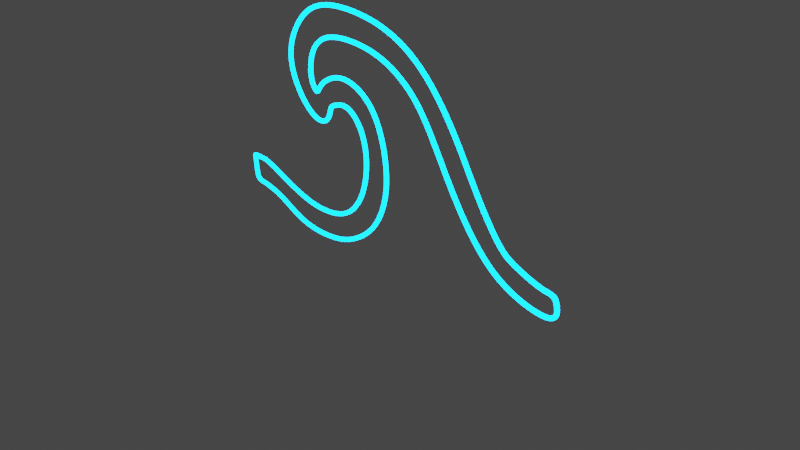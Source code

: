 # Source: wave.blend  (saved by Blender 2.93.21; exported with 4.5.12 LTS)
import bpy
from mathutils import Matrix  # noqa: F401  (used for matrix-valued properties, if any)

bpy.ops.wm.read_factory_settings(use_empty=True)
scene = bpy.context.scene
scene.name = 'Scene'

# ---- collections
col_collection = bpy.data.collections.new('Collection'); scene.collection.children.link(col_collection)

# ---- materials (node trees are filled in below, after node groups)
mat_material_001 = bpy.data.materials.new('Material.001')
mat_material_001.use_transparent_shadow = False

# ---- material node trees
mat_material_001.use_nodes = True; mat_material_001.node_tree.nodes.clear()
_N = mat_material_001.node_tree.nodes; _L = mat_material_001.node_tree.links
n0 = _N.new('ShaderNodeOutputMaterial'); n0.name = 'Material Output'; n0.location = (450, 300)
n1 = _N.new('ShaderNodeEmission'); n1.name = 'Emission'; n1.location = (10, 300)
n1.inputs[0].default_value = (0.0, 0.4012, 1.0, 1.0)
n1.inputs[1].default_value = 20.0
n2 = _N.new('ShaderNodeMixShader'); n2.name = 'Mix Shader'; n2.location = (230, 262)
n3 = _N.new('ShaderNodeBsdfGlass'); n3.name = 'Glass BSDF'; n3.location = (-9, 141)
n3.distribution = 'BECKMANN'
n3.inputs[2].default_value = 1.45
_L.new(n1.outputs[0], n2.inputs[1])
_L.new(n2.outputs[0], n0.inputs[0])
_L.new(n3.outputs[0], n2.inputs[2])
n0.is_active_output = True

# ---- world
world_world = bpy.data.worlds.new('World'); scene.world = world_world
world_world.use_nodes = True; world_world.node_tree.nodes.clear()
_N = world_world.node_tree.nodes; _L = world_world.node_tree.links
n0 = _N.new('ShaderNodeOutputWorld'); n0.name = 'World Output'; n0.location = (300, 300)
n1 = _N.new('ShaderNodeBackground'); n1.name = 'Background'; n1.location = (10, 300)
n1.inputs[0].default_value = (0.05088, 0.05088, 0.05088, 1.0)
_L.new(n1.outputs[0], n0.inputs[0])
n0.is_active_output = True
world_world.color = (0.05088, 0.05088, 0.05088)
world_world.use_sun_shadow = False
world_world.sun_shadow_jitter_overblur = 0.0

# ---- cameras
cam_camera = bpy.data.cameras.new('Camera')
cam_camera.clip_end = 100.0
cam_camera.ortho_scale = 7.314

# ---- lights
light_light = bpy.data.lights.new('Light', 'POINT')
light_light.transmission_factor = 0.0
light_light.energy = 1000.0
light_light.shadow_soft_size = 0.1
light_light.shadow_maximum_resolution = 0.006
light_light.use_absolute_resolution = True

# ---- curves / text
cu_nurbscurve = bpy.data.curves.new('NurbsCurve', 'CURVE')
cu_nurbscurve.dimensions = '3D'
_sp = cu_nurbscurve.splines.new('NURBS'); _sp.points.add(58)
_sp.points.foreach_set('co', [-2.391, -0.06016, 1.071e-08, 1.0, -2.227, -0.01641, 2.922e-09, 1.0, -1.938, -0.1422, 2.532e-08, 1.0, -1.402, -0.3391, 6.038e-08, 1.0, -0.9148, -0.3063, 5.454e-08, 1.0, -0.6523, -0.1149, 2.045e-08, 1.0, -0.4991, 0.1969, -3.506e-08, 1.0, -0.4718, 0.5688, -1.013e-07, 1.0, -0.5757, 0.8587, -1.529e-07, 1.0, -0.7781, 1.017, -1.811e-07, 1.0, -0.964, 0.9626, -1.714e-07, 1.0, -1.035, 0.9243, -1.646e-07, 1.0, -1.041, 0.8641, -1.539e-07, 1.0, -1.101, 0.7219, -1.286e-07, 1.0, -1.309, 0.711, -1.266e-07, 1.0, -1.571, 0.9626, -1.714e-07, 1.0, -1.713, 1.318, -2.347e-07, 1.0, -1.582, 1.674, -2.98e-07, 1.0, -1.298, 1.958, -3.487e-07, 1.0, -0.8492, 2.04, -3.633e-07, 1.0, -0.1874, 1.969, -3.506e-07, 1.0, 0.3431, 1.674, -2.98e-07, 1.0, 0.7588, 1.132, -2.016e-07, 1.0, 1.027, 0.6454, -1.149e-07, 1.0, 1.349, 0.1805, -3.214e-08, 1.0, 1.516, 0.07571, 1.646e-07, 1.0, 1.837, -0.03367, 1.841e-07, 1.0, 1.948, -0.04375, 7.791e-09, 1.0, 2.041, -0.05469, 9.739e-09, 1.0, 2.063, -0.1313, 2.337e-08, 1.0, 2.085, -0.2516, 4.48e-08, 1.0, 1.943, -0.3446, 6.136e-08, 1.0, 1.309, -0.1969, 3.506e-08, 1.0, 0.8273, 0.361, -6.428e-08, 1.0, 0.4499, 1.034, -1.841e-07, 1.0, 0.1874, 1.406, -2.503e-07, 1.0, -0.2775, 1.679, -2.99e-07, 1.0, -0.8845, 1.723, -3.068e-07, 1.0, -1.202, 1.619, -2.883e-07, 1.0, -1.344, 1.4, -2.493e-07, 1.0, -1.349, 1.138, -2.026e-07, 1.0, -1.278, 1.05, -1.87e-07, 1.0, -1.235, 1.017, -1.811e-07, 1.0, -1.18, 1.159, -2.065e-07, 1.0, -0.8463, 1.334, -2.376e-07, 1.0, -0.4197, 1.17, -2.084e-07, 1.0, -0.2228, 0.7766, -1.383e-07, 1.0, -0.1517, 0.2571, -4.577e-08, 1.0, -0.3212, -0.2024, 3.603e-08, 1.0, -0.6166, -0.4594, 8.181e-08, 1.0, -0.9611, -0.618, 1.1e-07, 1.0, -1.546, -0.629, 1.12e-07, 1.0, -1.935, -0.4047, 7.207e-08, 1.0, -2.29, -0.3281, 5.843e-08, 1.0, -2.4, -0.3446, 6.136e-08, 1.0, -2.416, -0.1039, 1.85e-08, 1.0, -2.427, -0.03281, 5.843e-09, 1.0, -2.427, -0.03281, 5.843e-09, 1.0, -1.156, -0.0556, 9.901e-09, 1.0])
_sp.order_v = 0
cu_nurbscurve.materials.append(mat_material_001)
cu_nurbscurve.use_path = True
cu_nurbscurve.bevel_depth = 0.025
cu_nurbscurve.fill_mode = 'FULL'

# ---- objects
ob_light = bpy.data.objects.new('Light', light_light)
ob_camera = bpy.data.objects.new('Camera', cam_camera)
ob_empty = bpy.data.objects.new('Empty', None)
ob_nurbscurve = bpy.data.objects.new('NurbsCurve', cu_nurbscurve)

# ---- transforms, parenting, visibility, modifiers, constraints
ob_light.location = (4.076, 1.005, 5.904)
ob_light.rotation_euler = (0.6503, 0.05522, 1.866)
ob_light.lock_rotations_4d = False
ob_light.empty_display_type = 'ARROWS'
ob_light.color = (0.0, 0.0, 0.0, 0.0)
ob_light.lineart.crease_threshold = 0.0
ob_camera.location = (7.359, -6.926, 4.958)
ob_camera.rotation_euler = (1.109, 0.0, 0.8149)
ob_camera.lock_rotations_4d = False
ob_camera.empty_display_type = 'ARROWS'
ob_camera.color = (0.0, 0.0, 0.0, 0.0)
ob_camera.display_type = 'WIRE'
ob_camera.lineart.crease_threshold = 0.0
ob_empty.location = (-9.456, -1.755e-08, 0.1306)
ob_empty.rotation_euler = (1.571, 0.0, 3.142)
ob_empty.empty_display_type = 'IMAGE'
ob_empty.empty_display_size = 5.0
ob_empty.empty_image_offset = (-2.358, -0.5359)
ob_nurbscurve.location = (0.0, 0.0, 0.0)
ob_nurbscurve.rotation_euler = (1.571, -0.0, 0.0)
_m = ob_nurbscurve.modifiers.new('Subdivision', 'SUBSURF')
_m.levels = 3
_m.render_levels = 4

# ---- collection membership
col_collection.objects.link(ob_light)
col_collection.objects.link(ob_camera)
col_collection.objects.link(ob_empty)
col_collection.objects.link(ob_nurbscurve)

# ---- scene / render settings (as saved in the file)
scene.camera = ob_camera
scene.frame_start = 1; scene.frame_end = 250; scene.frame_set(1)
scene.render.engine = 'BLENDER_EEVEE_NEXT'
scene.cycles.use_denoising = False
scene.cycles.samples = 128
scene.cycles.sampling_pattern = 'TABULATED_SOBOL'
scene.cycles.use_adaptive_sampling = False
scene.cycles.use_light_tree = False
scene.view_settings.view_transform = 'Filmic'
bpy.context.view_layer.update()
